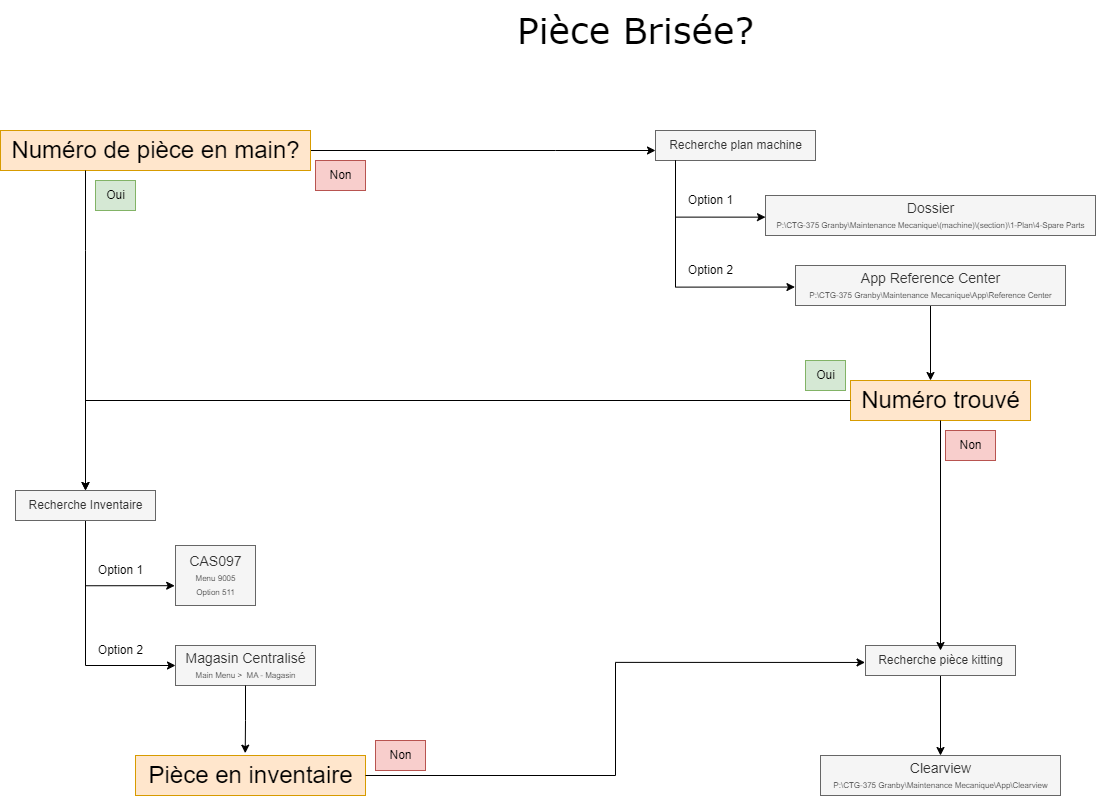

The diagram above was exported from draw.io. Its source (the exported page's mxGraphModel, read from the mxfile embedded in the PNG):
<mxGraphModel dx="1335" dy="785" grid="1" gridSize="10" guides="1" tooltips="1" connect="1" arrows="1" fold="1" page="1" pageScale="1" pageWidth="1920" pageHeight="1200" math="0" shadow="0">
  <root>
    <mxCell id="0" />
    <mxCell id="1" parent="0" />
    <mxCell id="PUortWwD_qMixXguyoWh-28" value="&lt;font face=&quot;Verdana&quot; style=&quot;font-size: 36px;&quot;&gt;Pièce Brisée?&lt;/font&gt;" style="text;html=1;align=center;verticalAlign=middle;resizable=0;points=[];autosize=1;strokeColor=none;fillColor=none;" vertex="1" parent="1">
      <mxGeometry x="510" width="260" height="60" as="geometry" />
    </mxCell>
    <mxCell id="PUortWwD_qMixXguyoWh-34" style="edgeStyle=orthogonalEdgeStyle;rounded=0;orthogonalLoop=1;jettySize=auto;html=1;" edge="1" parent="1" source="PUortWwD_qMixXguyoWh-31" target="PUortWwD_qMixXguyoWh-32">
      <mxGeometry relative="1" as="geometry">
        <Array as="points">
          <mxPoint x="560" y="150" />
          <mxPoint x="560" y="150" />
        </Array>
      </mxGeometry>
    </mxCell>
    <mxCell id="PUortWwD_qMixXguyoWh-31" value="&lt;font style=&quot;font-size: 24px;&quot;&gt;Numéro de pièce en main?&lt;/font&gt;" style="text;html=1;align=center;verticalAlign=middle;resizable=0;points=[];autosize=1;strokeColor=#d79b00;fillColor=#ffe6cc;" vertex="1" parent="1">
      <mxGeometry x="5" y="130" width="310" height="40" as="geometry" />
    </mxCell>
    <mxCell id="PUortWwD_qMixXguyoWh-32" value="Recherche plan machine" style="text;html=1;align=center;verticalAlign=middle;resizable=0;points=[];autosize=1;strokeColor=#666666;fillColor=#f5f5f5;fontColor=#333333;" vertex="1" parent="1">
      <mxGeometry x="660" y="130" width="160" height="30" as="geometry" />
    </mxCell>
    <mxCell id="PUortWwD_qMixXguyoWh-35" value="Non" style="text;html=1;align=center;verticalAlign=middle;resizable=0;points=[];autosize=1;strokeColor=#b85450;fillColor=#f8cecc;" vertex="1" parent="1">
      <mxGeometry x="320" y="160" width="50" height="30" as="geometry" />
    </mxCell>
    <mxCell id="PUortWwD_qMixXguyoWh-36" value="&lt;font style=&quot;font-size: 14px;&quot;&gt;Dossier&lt;/font&gt;&lt;div&gt;&lt;font style=&quot;font-size: 8px;&quot;&gt;P:\CTG-375 Granby\Maintenance Mecanique\(machine)\(section)\1-Plan\4-Spare Parts&lt;/font&gt;&lt;/div&gt;" style="text;html=1;align=center;verticalAlign=middle;resizable=0;points=[];autosize=1;fillColor=#f5f5f5;fontColor=#333333;strokeColor=#666666;" vertex="1" parent="1">
      <mxGeometry x="770" y="195" width="330" height="40" as="geometry" />
    </mxCell>
    <mxCell id="PUortWwD_qMixXguyoWh-37" style="edgeStyle=orthogonalEdgeStyle;rounded=0;orthogonalLoop=1;jettySize=auto;html=1;entryX=0;entryY=0.541;entryDx=0;entryDy=0;entryPerimeter=0;" edge="1" parent="1" source="PUortWwD_qMixXguyoWh-32" target="PUortWwD_qMixXguyoWh-36">
      <mxGeometry relative="1" as="geometry">
        <Array as="points">
          <mxPoint x="680" y="217" />
        </Array>
      </mxGeometry>
    </mxCell>
    <mxCell id="PUortWwD_qMixXguyoWh-54" style="edgeStyle=orthogonalEdgeStyle;rounded=0;orthogonalLoop=1;jettySize=auto;html=1;" edge="1" parent="1" source="PUortWwD_qMixXguyoWh-38" target="PUortWwD_qMixXguyoWh-52">
      <mxGeometry relative="1" as="geometry">
        <Array as="points">
          <mxPoint x="935" y="420" />
          <mxPoint x="935" y="420" />
        </Array>
      </mxGeometry>
    </mxCell>
    <mxCell id="PUortWwD_qMixXguyoWh-38" value="&lt;span style=&quot;font-size: 14px;&quot;&gt;App Reference Center&lt;/span&gt;&lt;br&gt;&lt;div&gt;&lt;font style=&quot;font-size: 8px;&quot;&gt;P:\CTG-375 Granby\Maintenance Mecanique\App\Reference Center&lt;/font&gt;&lt;/div&gt;" style="text;html=1;align=center;verticalAlign=middle;resizable=0;points=[];autosize=1;fillColor=#f5f5f5;fontColor=#333333;strokeColor=#666666;" vertex="1" parent="1">
      <mxGeometry x="800" y="265" width="270" height="40" as="geometry" />
    </mxCell>
    <mxCell id="PUortWwD_qMixXguyoWh-39" style="edgeStyle=orthogonalEdgeStyle;rounded=0;orthogonalLoop=1;jettySize=auto;html=1;entryX=-0.002;entryY=0.539;entryDx=0;entryDy=0;entryPerimeter=0;" edge="1" parent="1" source="PUortWwD_qMixXguyoWh-32" target="PUortWwD_qMixXguyoWh-38">
      <mxGeometry relative="1" as="geometry">
        <Array as="points">
          <mxPoint x="680" y="287" />
        </Array>
      </mxGeometry>
    </mxCell>
    <mxCell id="PUortWwD_qMixXguyoWh-40" value="Option 1" style="text;html=1;align=center;verticalAlign=middle;resizable=0;points=[];autosize=1;strokeColor=none;fillColor=none;" vertex="1" parent="1">
      <mxGeometry x="680" y="185" width="70" height="30" as="geometry" />
    </mxCell>
    <mxCell id="PUortWwD_qMixXguyoWh-41" value="Option 2" style="text;html=1;align=center;verticalAlign=middle;resizable=0;points=[];autosize=1;strokeColor=none;fillColor=none;" vertex="1" parent="1">
      <mxGeometry x="680" y="255" width="70" height="30" as="geometry" />
    </mxCell>
    <mxCell id="PUortWwD_qMixXguyoWh-48" style="edgeStyle=orthogonalEdgeStyle;rounded=0;orthogonalLoop=1;jettySize=auto;html=1;entryX=-0.01;entryY=0.67;entryDx=0;entryDy=0;entryPerimeter=0;" edge="1" parent="1" source="PUortWwD_qMixXguyoWh-43" target="PUortWwD_qMixXguyoWh-46">
      <mxGeometry relative="1" as="geometry">
        <mxPoint x="90" y="585" as="targetPoint" />
        <Array as="points">
          <mxPoint x="90" y="585" />
        </Array>
      </mxGeometry>
    </mxCell>
    <mxCell id="PUortWwD_qMixXguyoWh-49" style="edgeStyle=orthogonalEdgeStyle;rounded=0;orthogonalLoop=1;jettySize=auto;html=1;" edge="1" parent="1" source="PUortWwD_qMixXguyoWh-43" target="PUortWwD_qMixXguyoWh-47">
      <mxGeometry relative="1" as="geometry">
        <Array as="points">
          <mxPoint x="90" y="665" />
        </Array>
      </mxGeometry>
    </mxCell>
    <mxCell id="PUortWwD_qMixXguyoWh-43" value="Recherche Inventaire" style="text;html=1;align=center;verticalAlign=middle;resizable=0;points=[];autosize=1;strokeColor=#666666;fillColor=#f5f5f5;fontColor=#333333;" vertex="1" parent="1">
      <mxGeometry x="20" y="490" width="140" height="30" as="geometry" />
    </mxCell>
    <mxCell id="PUortWwD_qMixXguyoWh-44" style="edgeStyle=orthogonalEdgeStyle;rounded=0;orthogonalLoop=1;jettySize=auto;html=1;" edge="1" parent="1" source="PUortWwD_qMixXguyoWh-31" target="PUortWwD_qMixXguyoWh-43">
      <mxGeometry relative="1" as="geometry">
        <Array as="points">
          <mxPoint x="90" y="250" />
          <mxPoint x="90" y="250" />
        </Array>
      </mxGeometry>
    </mxCell>
    <mxCell id="PUortWwD_qMixXguyoWh-45" value="Oui" style="text;html=1;align=center;verticalAlign=middle;resizable=0;points=[];autosize=1;strokeColor=#82b366;fillColor=#d5e8d4;" vertex="1" parent="1">
      <mxGeometry x="100" y="180" width="40" height="30" as="geometry" />
    </mxCell>
    <mxCell id="PUortWwD_qMixXguyoWh-46" value="&lt;span style=&quot;font-size: 14px;&quot;&gt;CAS097&lt;/span&gt;&lt;div style=&quot;&quot;&gt;&lt;font style=&quot;font-size: 8px;&quot;&gt;Menu 9005&lt;/font&gt;&lt;/div&gt;&lt;div style=&quot;&quot;&gt;&lt;font style=&quot;font-size: 8px;&quot;&gt;Option 511&lt;/font&gt;&lt;/div&gt;" style="text;html=1;align=center;verticalAlign=middle;resizable=0;points=[];autosize=1;fillColor=#f5f5f5;fontColor=#333333;strokeColor=#666666;" vertex="1" parent="1">
      <mxGeometry x="180" y="545" width="80" height="60" as="geometry" />
    </mxCell>
    <mxCell id="PUortWwD_qMixXguyoWh-47" value="&lt;span style=&quot;font-size: 14px;&quot;&gt;Magasin Centralisé&lt;/span&gt;&lt;br&gt;&lt;div style=&quot;&quot;&gt;&lt;span style=&quot;font-size: 8px;&quot;&gt;Main Menu &amp;gt;&amp;nbsp; MA - Magasin&lt;/span&gt;&lt;/div&gt;" style="text;html=1;align=center;verticalAlign=middle;resizable=0;points=[];autosize=1;fillColor=#f5f5f5;fontColor=#333333;strokeColor=#666666;" vertex="1" parent="1">
      <mxGeometry x="180" y="645" width="140" height="40" as="geometry" />
    </mxCell>
    <mxCell id="PUortWwD_qMixXguyoWh-50" value="Option 1" style="text;html=1;align=center;verticalAlign=middle;resizable=0;points=[];autosize=1;strokeColor=none;fillColor=none;" vertex="1" parent="1">
      <mxGeometry x="90" y="555" width="70" height="30" as="geometry" />
    </mxCell>
    <mxCell id="PUortWwD_qMixXguyoWh-51" value="Option 2" style="text;html=1;align=center;verticalAlign=middle;resizable=0;points=[];autosize=1;strokeColor=none;fillColor=none;" vertex="1" parent="1">
      <mxGeometry x="90" y="635" width="70" height="30" as="geometry" />
    </mxCell>
    <mxCell id="PUortWwD_qMixXguyoWh-52" value="&lt;font style=&quot;font-size: 24px;&quot;&gt;Numéro trouvé&lt;/font&gt;" style="text;html=1;align=center;verticalAlign=middle;resizable=0;points=[];autosize=1;strokeColor=#d79b00;fillColor=#ffe6cc;" vertex="1" parent="1">
      <mxGeometry x="855" y="380" width="180" height="40" as="geometry" />
    </mxCell>
    <mxCell id="PUortWwD_qMixXguyoWh-56" style="edgeStyle=orthogonalEdgeStyle;rounded=0;orthogonalLoop=1;jettySize=auto;html=1;" edge="1" parent="1" source="PUortWwD_qMixXguyoWh-52" target="PUortWwD_qMixXguyoWh-43">
      <mxGeometry relative="1" as="geometry">
        <mxPoint x="90" y="390" as="targetPoint" />
        <Array as="points">
          <mxPoint x="90" y="400" />
        </Array>
      </mxGeometry>
    </mxCell>
    <mxCell id="PUortWwD_qMixXguyoWh-57" value="Oui" style="text;html=1;align=center;verticalAlign=middle;resizable=0;points=[];autosize=1;strokeColor=#82b366;fillColor=#d5e8d4;" vertex="1" parent="1">
      <mxGeometry x="810" y="360" width="40" height="30" as="geometry" />
    </mxCell>
    <mxCell id="PUortWwD_qMixXguyoWh-60" value="Non" style="text;html=1;align=center;verticalAlign=middle;resizable=0;points=[];autosize=1;strokeColor=#b85450;fillColor=#f8cecc;" vertex="1" parent="1">
      <mxGeometry x="950" y="430" width="50" height="30" as="geometry" />
    </mxCell>
    <mxCell id="PUortWwD_qMixXguyoWh-63" style="edgeStyle=orthogonalEdgeStyle;rounded=0;orthogonalLoop=1;jettySize=auto;html=1;" edge="1" parent="1" source="PUortWwD_qMixXguyoWh-61" target="PUortWwD_qMixXguyoWh-62">
      <mxGeometry relative="1" as="geometry" />
    </mxCell>
    <mxCell id="PUortWwD_qMixXguyoWh-61" value="Recherche pièce kitting" style="text;html=1;align=center;verticalAlign=middle;resizable=0;points=[];autosize=1;strokeColor=#666666;fillColor=#f5f5f5;fontColor=#333333;" vertex="1" parent="1">
      <mxGeometry x="870" y="645" width="150" height="30" as="geometry" />
    </mxCell>
    <mxCell id="PUortWwD_qMixXguyoWh-62" value="&lt;span style=&quot;font-size: 14px;&quot;&gt;Clearview&lt;/span&gt;&lt;br&gt;&lt;div&gt;&lt;font style=&quot;font-size: 8px;&quot;&gt;P:\CTG-375 Granby\Maintenance Mecanique\App\Clearview&lt;/font&gt;&lt;/div&gt;" style="text;html=1;align=center;verticalAlign=middle;resizable=0;points=[];autosize=1;fillColor=#f5f5f5;fontColor=#333333;strokeColor=#666666;" vertex="1" parent="1">
      <mxGeometry x="825" y="755" width="240" height="40" as="geometry" />
    </mxCell>
    <mxCell id="PUortWwD_qMixXguyoWh-64" value="&lt;font style=&quot;font-size: 24px;&quot;&gt;Pièce en inventaire&lt;/font&gt;" style="text;html=1;align=center;verticalAlign=middle;resizable=0;points=[];autosize=1;strokeColor=#d79b00;fillColor=#ffe6cc;" vertex="1" parent="1">
      <mxGeometry x="140" y="755" width="230" height="40" as="geometry" />
    </mxCell>
    <mxCell id="PUortWwD_qMixXguyoWh-65" style="edgeStyle=orthogonalEdgeStyle;rounded=0;orthogonalLoop=1;jettySize=auto;html=1;entryX=0.477;entryY=-0.058;entryDx=0;entryDy=0;entryPerimeter=0;" edge="1" parent="1" source="PUortWwD_qMixXguyoWh-47" target="PUortWwD_qMixXguyoWh-64">
      <mxGeometry relative="1" as="geometry" />
    </mxCell>
    <mxCell id="PUortWwD_qMixXguyoWh-66" style="edgeStyle=orthogonalEdgeStyle;rounded=0;orthogonalLoop=1;jettySize=auto;html=1;entryX=-0.003;entryY=0.565;entryDx=0;entryDy=0;entryPerimeter=0;" edge="1" parent="1" source="PUortWwD_qMixXguyoWh-64" target="PUortWwD_qMixXguyoWh-61">
      <mxGeometry relative="1" as="geometry" />
    </mxCell>
    <mxCell id="PUortWwD_qMixXguyoWh-67" value="Non" style="text;html=1;align=center;verticalAlign=middle;resizable=0;points=[];autosize=1;strokeColor=#b85450;fillColor=#f8cecc;" vertex="1" parent="1">
      <mxGeometry x="380" y="740" width="50" height="30" as="geometry" />
    </mxCell>
    <mxCell id="PUortWwD_qMixXguyoWh-68" style="edgeStyle=orthogonalEdgeStyle;rounded=0;orthogonalLoop=1;jettySize=auto;html=1;entryX=0.5;entryY=0.167;entryDx=0;entryDy=0;entryPerimeter=0;" edge="1" parent="1" source="PUortWwD_qMixXguyoWh-52" target="PUortWwD_qMixXguyoWh-61">
      <mxGeometry relative="1" as="geometry" />
    </mxCell>
  </root>
</mxGraphModel>